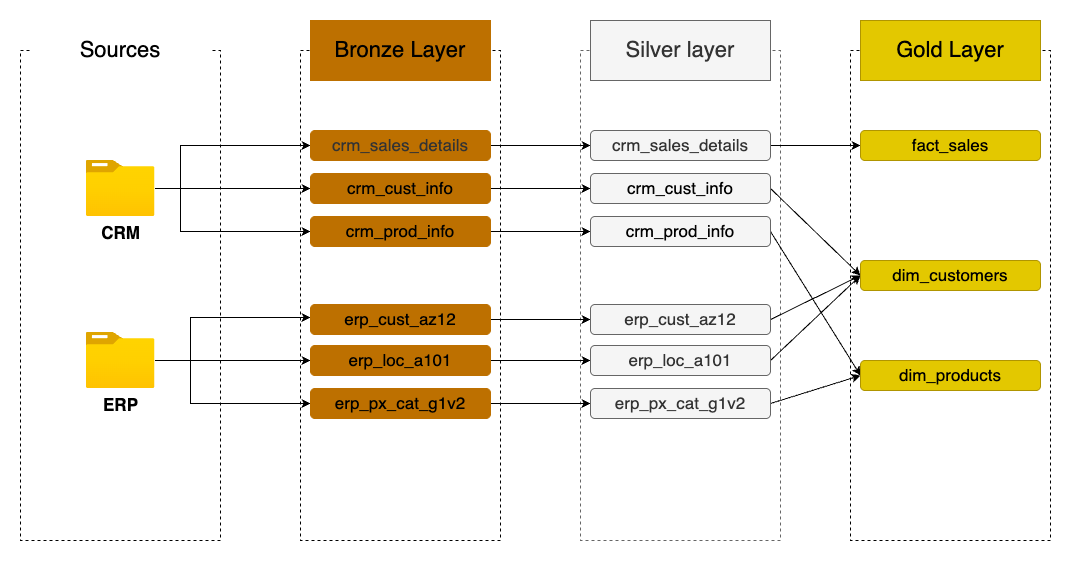

The diagram above was exported from draw.io. Its source (the exported page's mxGraphModel, read from the mxfile embedded in the PNG):
<mxGraphModel dx="1018" dy="668" grid="1" gridSize="10" guides="1" tooltips="1" connect="1" arrows="1" fold="1" page="1" pageScale="1" pageWidth="827" pageHeight="1169" math="0" shadow="0">
  <root>
    <mxCell id="0" />
    <mxCell id="1" parent="0" />
    <mxCell id="KkYqwo0GDRpc-AY5UE3U-1" value="" style="rounded=0;whiteSpace=wrap;html=1;fillColor=none;dashed=1;" parent="1" vertex="1">
      <mxGeometry x="160" y="70" width="200" height="490" as="geometry" />
    </mxCell>
    <mxCell id="KkYqwo0GDRpc-AY5UE3U-2" value="&lt;font style=&quot;font-size: 22px;&quot;&gt;Sources&lt;/font&gt;" style="rounded=0;whiteSpace=wrap;html=1;strokeColor=none;" parent="1" vertex="1">
      <mxGeometry x="170" y="40" width="180" height="60" as="geometry" />
    </mxCell>
    <mxCell id="KkYqwo0GDRpc-AY5UE3U-21" style="edgeStyle=orthogonalEdgeStyle;rounded=0;orthogonalLoop=1;jettySize=auto;html=1;" parent="1" source="KkYqwo0GDRpc-AY5UE3U-3" target="KkYqwo0GDRpc-AY5UE3U-18" edge="1">
      <mxGeometry relative="1" as="geometry">
        <Array as="points">
          <mxPoint x="320" y="208" />
          <mxPoint x="320" y="165" />
        </Array>
      </mxGeometry>
    </mxCell>
    <mxCell id="KkYqwo0GDRpc-AY5UE3U-22" style="edgeStyle=orthogonalEdgeStyle;rounded=0;orthogonalLoop=1;jettySize=auto;html=1;entryX=0;entryY=0.5;entryDx=0;entryDy=0;" parent="1" source="KkYqwo0GDRpc-AY5UE3U-3" target="KkYqwo0GDRpc-AY5UE3U-19" edge="1">
      <mxGeometry relative="1" as="geometry" />
    </mxCell>
    <mxCell id="KkYqwo0GDRpc-AY5UE3U-30" style="edgeStyle=orthogonalEdgeStyle;rounded=0;orthogonalLoop=1;jettySize=auto;html=1;" parent="1" source="KkYqwo0GDRpc-AY5UE3U-3" target="KkYqwo0GDRpc-AY5UE3U-20" edge="1">
      <mxGeometry relative="1" as="geometry">
        <Array as="points">
          <mxPoint x="320" y="208" />
          <mxPoint x="320" y="251" />
        </Array>
      </mxGeometry>
    </mxCell>
    <mxCell id="KkYqwo0GDRpc-AY5UE3U-3" value="CRM" style="image;aspect=fixed;html=1;points=[];align=center;fontSize=17;image=img/lib/azure2/general/Folder_Blank.svg;fontStyle=1" parent="1" vertex="1">
      <mxGeometry x="225.5" y="180" width="69" height="56.00000000000001" as="geometry" />
    </mxCell>
    <mxCell id="KkYqwo0GDRpc-AY5UE3U-27" style="edgeStyle=orthogonalEdgeStyle;rounded=0;orthogonalLoop=1;jettySize=auto;html=1;" parent="1" source="KkYqwo0GDRpc-AY5UE3U-5" target="KkYqwo0GDRpc-AY5UE3U-25" edge="1">
      <mxGeometry relative="1" as="geometry" />
    </mxCell>
    <mxCell id="KkYqwo0GDRpc-AY5UE3U-28" style="edgeStyle=orthogonalEdgeStyle;rounded=0;orthogonalLoop=1;jettySize=auto;html=1;" parent="1" source="KkYqwo0GDRpc-AY5UE3U-5" target="KkYqwo0GDRpc-AY5UE3U-24" edge="1">
      <mxGeometry relative="1" as="geometry">
        <Array as="points">
          <mxPoint x="330" y="380" />
          <mxPoint x="330" y="337" />
        </Array>
      </mxGeometry>
    </mxCell>
    <mxCell id="KkYqwo0GDRpc-AY5UE3U-29" style="edgeStyle=orthogonalEdgeStyle;rounded=0;orthogonalLoop=1;jettySize=auto;html=1;" parent="1" source="KkYqwo0GDRpc-AY5UE3U-5" target="KkYqwo0GDRpc-AY5UE3U-26" edge="1">
      <mxGeometry relative="1" as="geometry">
        <Array as="points">
          <mxPoint x="330" y="380" />
          <mxPoint x="330" y="423" />
        </Array>
      </mxGeometry>
    </mxCell>
    <mxCell id="KkYqwo0GDRpc-AY5UE3U-5" value="ERP" style="image;aspect=fixed;html=1;points=[];align=center;fontSize=17;image=img/lib/azure2/general/Folder_Blank.svg;fontStyle=1" parent="1" vertex="1">
      <mxGeometry x="225.5" y="352" width="69" height="56.00000000000001" as="geometry" />
    </mxCell>
    <mxCell id="KkYqwo0GDRpc-AY5UE3U-6" value="" style="rounded=0;whiteSpace=wrap;html=1;fillColor=none;dashed=1;" parent="1" vertex="1">
      <mxGeometry x="440" y="70" width="200" height="490" as="geometry" />
    </mxCell>
    <mxCell id="KkYqwo0GDRpc-AY5UE3U-7" value="&lt;font style=&quot;font-size: 22px;&quot;&gt;Bronze Layer&lt;/font&gt;" style="rounded=0;whiteSpace=wrap;html=1;fillColor=#BD7000;strokeColor=#BD7000;fontColor=#000000;" parent="1" vertex="1">
      <mxGeometry x="450" y="40" width="180" height="60" as="geometry" />
    </mxCell>
    <mxCell id="KkYqwo0GDRpc-AY5UE3U-10" value="" style="rounded=0;whiteSpace=wrap;html=1;fillColor=none;dashed=1;fontColor=#333333;strokeColor=#666666;" parent="1" vertex="1">
      <mxGeometry x="720" y="70" width="200" height="490" as="geometry" />
    </mxCell>
    <mxCell id="KkYqwo0GDRpc-AY5UE3U-11" value="&lt;font style=&quot;font-size: 22px;&quot;&gt;Silver layer&lt;/font&gt;" style="rounded=0;whiteSpace=wrap;html=1;fillColor=#f5f5f5;strokeColor=#666666;fontColor=#333333;" parent="1" vertex="1">
      <mxGeometry x="730" y="40" width="180" height="60" as="geometry" />
    </mxCell>
    <mxCell id="KkYqwo0GDRpc-AY5UE3U-16" value="" style="rounded=0;whiteSpace=wrap;html=1;fillColor=none;dashed=1;" parent="1" vertex="1">
      <mxGeometry x="990" y="70" width="200" height="490" as="geometry" />
    </mxCell>
    <mxCell id="KkYqwo0GDRpc-AY5UE3U-17" value="&lt;font style=&quot;font-size: 22px;&quot;&gt;Gold Layer&lt;/font&gt;" style="rounded=0;whiteSpace=wrap;html=1;fillColor=#e3c800;strokeColor=#B09500;fontColor=#000000;" parent="1" vertex="1">
      <mxGeometry x="1000" y="40" width="180" height="60" as="geometry" />
    </mxCell>
    <mxCell id="E1CYKKcFPxc725lF5P5_-7" style="edgeStyle=orthogonalEdgeStyle;rounded=0;orthogonalLoop=1;jettySize=auto;html=1;" parent="1" source="KkYqwo0GDRpc-AY5UE3U-18" target="E1CYKKcFPxc725lF5P5_-1" edge="1">
      <mxGeometry relative="1" as="geometry" />
    </mxCell>
    <mxCell id="KkYqwo0GDRpc-AY5UE3U-18" value="&lt;span style=&quot;color: rgb(51, 51, 51); font-size: 17px;&quot;&gt;crm_sales_details&lt;/span&gt;" style="rounded=1;whiteSpace=wrap;html=1;fillColor=#BD7000;strokeColor=#BD7000;fontColor=#000000;" parent="1" vertex="1">
      <mxGeometry x="450" y="150" width="180" height="30" as="geometry" />
    </mxCell>
    <mxCell id="E1CYKKcFPxc725lF5P5_-8" style="edgeStyle=orthogonalEdgeStyle;rounded=0;orthogonalLoop=1;jettySize=auto;html=1;" parent="1" source="KkYqwo0GDRpc-AY5UE3U-19" target="E1CYKKcFPxc725lF5P5_-2" edge="1">
      <mxGeometry relative="1" as="geometry" />
    </mxCell>
    <mxCell id="KkYqwo0GDRpc-AY5UE3U-19" value="&lt;span style=&quot;font-size: 17px;&quot;&gt;crm_cust_info&lt;/span&gt;" style="rounded=1;whiteSpace=wrap;html=1;fillColor=#BD7000;strokeColor=#BD7000;fontColor=#000000;" parent="1" vertex="1">
      <mxGeometry x="450" y="193" width="180" height="30" as="geometry" />
    </mxCell>
    <mxCell id="E1CYKKcFPxc725lF5P5_-9" style="edgeStyle=orthogonalEdgeStyle;rounded=0;orthogonalLoop=1;jettySize=auto;html=1;" parent="1" source="KkYqwo0GDRpc-AY5UE3U-20" target="E1CYKKcFPxc725lF5P5_-3" edge="1">
      <mxGeometry relative="1" as="geometry" />
    </mxCell>
    <mxCell id="KkYqwo0GDRpc-AY5UE3U-20" value="&lt;span style=&quot;font-size: 17px;&quot;&gt;crm_prod_info&lt;/span&gt;" style="rounded=1;whiteSpace=wrap;html=1;fillColor=#BD7000;strokeColor=#BD7000;fontColor=#000000;" parent="1" vertex="1">
      <mxGeometry x="450" y="236" width="180" height="30" as="geometry" />
    </mxCell>
    <mxCell id="E1CYKKcFPxc725lF5P5_-11" style="edgeStyle=orthogonalEdgeStyle;rounded=0;orthogonalLoop=1;jettySize=auto;html=1;entryX=0;entryY=0.5;entryDx=0;entryDy=0;" parent="1" source="KkYqwo0GDRpc-AY5UE3U-24" target="E1CYKKcFPxc725lF5P5_-4" edge="1">
      <mxGeometry relative="1" as="geometry" />
    </mxCell>
    <mxCell id="KkYqwo0GDRpc-AY5UE3U-24" value="&lt;font style=&quot;font-size: 17px;&quot;&gt;erp_cust_az12&lt;/font&gt;" style="rounded=1;whiteSpace=wrap;html=1;fillColor=#BD7000;strokeColor=#BD7000;fontColor=#000000;" parent="1" vertex="1">
      <mxGeometry x="450" y="324" width="180" height="30" as="geometry" />
    </mxCell>
    <mxCell id="E1CYKKcFPxc725lF5P5_-12" style="edgeStyle=orthogonalEdgeStyle;rounded=0;orthogonalLoop=1;jettySize=auto;html=1;entryX=0;entryY=0.5;entryDx=0;entryDy=0;" parent="1" source="KkYqwo0GDRpc-AY5UE3U-25" target="E1CYKKcFPxc725lF5P5_-5" edge="1">
      <mxGeometry relative="1" as="geometry" />
    </mxCell>
    <mxCell id="KkYqwo0GDRpc-AY5UE3U-25" value="&lt;font style=&quot;font-size: 17px;&quot;&gt;erp_loc_a101&lt;/font&gt;" style="rounded=1;whiteSpace=wrap;html=1;fillColor=#BD7000;strokeColor=#BD7000;fontColor=#000000;" parent="1" vertex="1">
      <mxGeometry x="450" y="365" width="180" height="30" as="geometry" />
    </mxCell>
    <mxCell id="E1CYKKcFPxc725lF5P5_-14" style="edgeStyle=orthogonalEdgeStyle;rounded=0;orthogonalLoop=1;jettySize=auto;html=1;" parent="1" source="KkYqwo0GDRpc-AY5UE3U-26" target="E1CYKKcFPxc725lF5P5_-6" edge="1">
      <mxGeometry relative="1" as="geometry" />
    </mxCell>
    <mxCell id="KkYqwo0GDRpc-AY5UE3U-26" value="&lt;font style=&quot;font-size: 17px;&quot;&gt;erp_px_cat_g1v2&lt;/font&gt;" style="rounded=1;whiteSpace=wrap;html=1;fillColor=#BD7000;strokeColor=#BD7000;fontColor=#000000;" parent="1" vertex="1">
      <mxGeometry x="450" y="408" width="180" height="30" as="geometry" />
    </mxCell>
    <mxCell id="sPU1cIeKGxzxUjHl2Xe_-5" style="edgeStyle=orthogonalEdgeStyle;rounded=0;orthogonalLoop=1;jettySize=auto;html=1;entryX=0;entryY=0.5;entryDx=0;entryDy=0;" parent="1" source="E1CYKKcFPxc725lF5P5_-1" target="sPU1cIeKGxzxUjHl2Xe_-1" edge="1">
      <mxGeometry relative="1" as="geometry" />
    </mxCell>
    <mxCell id="E1CYKKcFPxc725lF5P5_-1" value="&lt;span style=&quot;font-size: 17px;&quot;&gt;crm_sales_details&lt;/span&gt;" style="rounded=1;whiteSpace=wrap;html=1;fillColor=#f5f5f5;strokeColor=#666666;fontColor=#333333;" parent="1" vertex="1">
      <mxGeometry x="730" y="150" width="180" height="30" as="geometry" />
    </mxCell>
    <mxCell id="sPU1cIeKGxzxUjHl2Xe_-6" style="rounded=0;orthogonalLoop=1;jettySize=auto;html=1;entryX=0;entryY=0.5;entryDx=0;entryDy=0;exitX=1;exitY=0.5;exitDx=0;exitDy=0;" parent="1" source="E1CYKKcFPxc725lF5P5_-2" target="sPU1cIeKGxzxUjHl2Xe_-2" edge="1">
      <mxGeometry relative="1" as="geometry" />
    </mxCell>
    <mxCell id="E1CYKKcFPxc725lF5P5_-2" value="&lt;span style=&quot;color: rgb(0, 0, 0); font-size: 17px;&quot;&gt;crm_cust_info&lt;/span&gt;" style="rounded=1;whiteSpace=wrap;html=1;fillColor=#f5f5f5;strokeColor=#666666;fontColor=#333333;" parent="1" vertex="1">
      <mxGeometry x="730" y="193" width="180" height="30" as="geometry" />
    </mxCell>
    <mxCell id="sPU1cIeKGxzxUjHl2Xe_-7" style="rounded=0;orthogonalLoop=1;jettySize=auto;html=1;entryX=0;entryY=0.5;entryDx=0;entryDy=0;exitX=1;exitY=0.5;exitDx=0;exitDy=0;" parent="1" source="E1CYKKcFPxc725lF5P5_-3" target="sPU1cIeKGxzxUjHl2Xe_-3" edge="1">
      <mxGeometry relative="1" as="geometry" />
    </mxCell>
    <mxCell id="E1CYKKcFPxc725lF5P5_-3" value="&lt;span style=&quot;color: rgb(0, 0, 0); font-size: 17px;&quot;&gt;crm_prod_info&lt;/span&gt;" style="rounded=1;whiteSpace=wrap;html=1;fillColor=#f5f5f5;strokeColor=#666666;fontColor=#333333;" parent="1" vertex="1">
      <mxGeometry x="730" y="236" width="180" height="30" as="geometry" />
    </mxCell>
    <mxCell id="sPU1cIeKGxzxUjHl2Xe_-10" style="rounded=0;orthogonalLoop=1;jettySize=auto;html=1;entryX=0;entryY=0.5;entryDx=0;entryDy=0;exitX=1;exitY=0.5;exitDx=0;exitDy=0;" parent="1" source="E1CYKKcFPxc725lF5P5_-4" target="sPU1cIeKGxzxUjHl2Xe_-2" edge="1">
      <mxGeometry relative="1" as="geometry" />
    </mxCell>
    <mxCell id="E1CYKKcFPxc725lF5P5_-4" value="&lt;font style=&quot;font-size: 17px;&quot;&gt;erp_cust_az12&lt;/font&gt;" style="rounded=1;whiteSpace=wrap;html=1;fillColor=#f5f5f5;strokeColor=#666666;fontColor=#333333;" parent="1" vertex="1">
      <mxGeometry x="730" y="324" width="180" height="30" as="geometry" />
    </mxCell>
    <mxCell id="sPU1cIeKGxzxUjHl2Xe_-9" style="rounded=0;orthogonalLoop=1;jettySize=auto;html=1;entryX=0;entryY=0.5;entryDx=0;entryDy=0;exitX=1;exitY=0.5;exitDx=0;exitDy=0;" parent="1" source="E1CYKKcFPxc725lF5P5_-5" target="sPU1cIeKGxzxUjHl2Xe_-2" edge="1">
      <mxGeometry relative="1" as="geometry" />
    </mxCell>
    <mxCell id="E1CYKKcFPxc725lF5P5_-5" value="&lt;font style=&quot;font-size: 17px;&quot;&gt;erp_loc_a101&lt;/font&gt;" style="rounded=1;whiteSpace=wrap;html=1;fillColor=#f5f5f5;strokeColor=#666666;fontColor=#333333;" parent="1" vertex="1">
      <mxGeometry x="730" y="365" width="180" height="30" as="geometry" />
    </mxCell>
    <mxCell id="sPU1cIeKGxzxUjHl2Xe_-8" style="rounded=0;orthogonalLoop=1;jettySize=auto;html=1;entryX=0;entryY=0.5;entryDx=0;entryDy=0;exitX=1;exitY=0.5;exitDx=0;exitDy=0;" parent="1" source="E1CYKKcFPxc725lF5P5_-6" target="sPU1cIeKGxzxUjHl2Xe_-3" edge="1">
      <mxGeometry relative="1" as="geometry" />
    </mxCell>
    <mxCell id="E1CYKKcFPxc725lF5P5_-6" value="&lt;font style=&quot;font-size: 17px;&quot;&gt;erp_px_cat_g1v2&lt;/font&gt;" style="rounded=1;whiteSpace=wrap;html=1;fillColor=#f5f5f5;strokeColor=#666666;fontColor=#333333;" parent="1" vertex="1">
      <mxGeometry x="730" y="408" width="180" height="30" as="geometry" />
    </mxCell>
    <mxCell id="sPU1cIeKGxzxUjHl2Xe_-1" value="&lt;font style=&quot;font-size: 17px;&quot;&gt;fact_sales&lt;/font&gt;" style="rounded=1;whiteSpace=wrap;html=1;fillColor=#e3c800;strokeColor=#B09500;fontColor=#000000;" parent="1" vertex="1">
      <mxGeometry x="1000" y="150" width="180" height="30" as="geometry" />
    </mxCell>
    <mxCell id="sPU1cIeKGxzxUjHl2Xe_-2" value="&lt;font style=&quot;font-size: 17px;&quot;&gt;dim_customers&lt;/font&gt;" style="rounded=1;whiteSpace=wrap;html=1;fillColor=#e3c800;strokeColor=#B09500;fontColor=#000000;" parent="1" vertex="1">
      <mxGeometry x="1000" y="280" width="180" height="30" as="geometry" />
    </mxCell>
    <mxCell id="sPU1cIeKGxzxUjHl2Xe_-3" value="&lt;font style=&quot;font-size: 17px;&quot;&gt;dim_products&lt;/font&gt;" style="rounded=1;whiteSpace=wrap;html=1;fillColor=#e3c800;strokeColor=#B09500;fontColor=#000000;" parent="1" vertex="1">
      <mxGeometry x="1000" y="380" width="180" height="30" as="geometry" />
    </mxCell>
  </root>
</mxGraphModel>